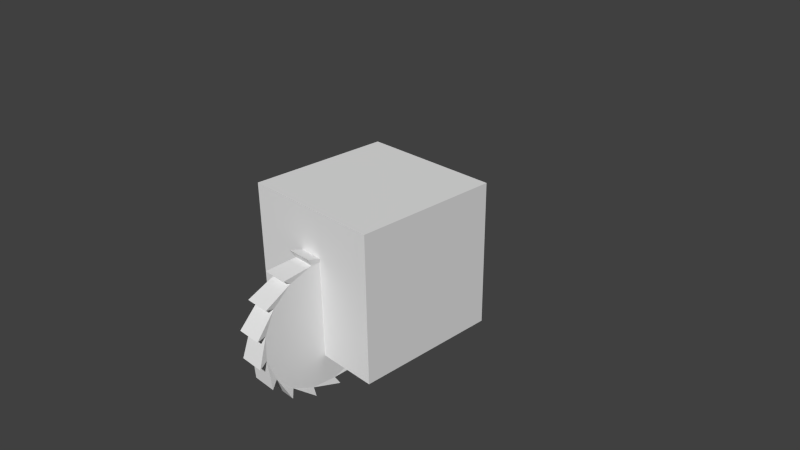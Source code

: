 # Source: red_block_left_right.blend  (saved by Blender 2.76.0; exported with 4.5.12 LTS)
import bpy
from mathutils import Matrix  # noqa: F401  (used for matrix-valued properties, if any)

bpy.ops.wm.read_factory_settings(use_empty=True)
scene = bpy.context.scene
scene.name = 'Scene'

# ---- collections
col_collection_1 = bpy.data.collections.new('Collection 1'); scene.collection.children.link(col_collection_1)

# ---- materials (node trees are filled in below, after node groups)
mat_material = bpy.data.materials.new('Material')
mat_material.alpha_threshold = 0.0
mat_material.use_transparent_shadow = False
mat_material.roughness = 0.5
mat_material.line_color = (0.0, 0.0, 0.0, 1.0)

# ---- material node trees

# ---- world
world_world = bpy.data.worlds.new('World'); scene.world = world_world
world_world.color = (0.05088, 0.05088, 0.05088)
world_world.use_sun_shadow = False
world_world.sun_shadow_jitter_overblur = 0.0
world_world.cycles.sampling_method = 'MANUAL'
world_world.cycles.sample_map_resolution = 256

# ---- cameras
cam_camera = bpy.data.cameras.new('Camera')
cam_camera.clip_end = 100.0
cam_camera.lens = 35.0
cam_camera.sensor_width = 32.0
cam_camera.sensor_height = 18.0
cam_camera.ortho_scale = 7.314
cam_camera.dof.focus_distance = 0.0
cam_camera.dof.aperture_fstop = 128.0

# ---- meshes
me_cylinder_001 = bpy.data.meshes.new('Cylinder.001')
me_cylinder_001.from_pydata([(-0.1392, -1.205, -1.387), (0.1671, -1.205, -1.387), (-0.1608, -1.187, -1.518), (0.1888, -1.187, -1.518), (-0.1392, -1.514, -1.241), (0.1671, -1.514, -1.241), (-0.1608, -1.547, -1.369), (0.1888, -1.547, -1.369), (-0.1392, -1.743, -0.9879), (0.1671, -1.743, -0.9879), (-0.1608, -1.823, -1.093), (0.1888, -1.823, -1.093), (-0.1392, -1.859, -0.666), (0.1671, -1.859, -0.666), (-0.1608, -1.973, -0.7324), (0.1888, -1.973, -0.7324), (-0.1392, -1.842, -0.3246), (0.1671, -1.842, -0.3246), (-0.1608, -1.973, -0.3423), (0.1888, -1.973, -0.3423), (-0.1392, -1.696, -0.01547), (0.1671, -1.696, -0.01547), (-0.1608, -1.823, 0.01822), (0.1888, -1.823, 0.01822), (-0.1392, -1.442, 0.2142), (0.1671, -1.442, 0.2142), (-0.1608, -1.547, 0.2941), (0.1888, -1.547, 0.2941), (-0.1392, -1.121, 0.3294), (0.1671, -1.121, 0.3294), (-0.1608, -1.187, 0.4434), (0.1888, -1.187, 0.4434), (-0.1392, -0.7791, 0.3127), (0.1671, -0.7791, 0.3127), (-0.1608, -0.7968, 0.4434), (0.1888, -0.7968, 0.4434), (-0.1392, -0.47, 0.1665), (0.1671, -0.47, 0.1665), (-0.1608, -0.4363, 0.2941), (0.1888, -0.4363, 0.2941), (-0.1392, -0.2404, -0.08677), (0.1671, -0.2404, -0.08677), (-0.1608, -0.1604, 0.01822), (0.1888, -0.1604, 0.01822), (-0.1392, -0.1251, -0.4087), (0.1671, -0.1251, -0.4087), (-0.1608, -0.01109, -0.3423), (0.1888, -0.01109, -0.3423), (-0.1392, -0.1419, -0.7501), (0.1671, -0.1419, -0.7501), (-0.1608, -0.0111, -0.7324), (0.1888, -0.0111, -0.7324), (-0.1392, -0.288, -1.059), (0.1671, -0.288, -1.059), (-0.1608, -0.1604, -1.093), (0.1888, -0.1604, -1.093), (-0.1392, -0.5413, -1.289), (0.1671, -0.5413, -1.289), (-0.1608, -0.4363, -1.369), (0.1888, -0.4363, -1.369), (-0.1392, -0.8632, -1.404), (0.1671, -0.8632, -1.404), (-0.1608, -0.7968, -1.518), (0.1888, -0.7968, -1.518)], [], [(0, 1, 3, 2), (2, 3, 5, 4), (4, 5, 7, 6), (6, 7, 9, 8), (8, 9, 11, 10), (10, 11, 13, 12), (12, 13, 15, 14), (14, 15, 17, 16), (16, 17, 19, 18), (18, 19, 21, 20), (20, 21, 23, 22), (22, 23, 25, 24), (24, 25, 27, 26), (26, 27, 29, 28), (28, 29, 31, 30), (30, 31, 33, 32), (32, 33, 35, 34), (34, 35, 37, 36), (36, 37, 39, 38), (38, 39, 41, 40), (40, 41, 43, 42), (42, 43, 45, 44), (44, 45, 47, 46), (46, 47, 49, 48), (48, 49, 51, 50), (50, 51, 53, 52), (52, 53, 55, 54), (54, 55, 57, 56), (56, 57, 59, 58), (58, 59, 61, 60), (3, 1, 63, 61, 59, 57, 55, 53, 51, 49, 47, 45, 43, 41, 39, 37, 35, 33, 31, 29, 27, 25, 23, 21, 19, 17, 15, 13, 11, 9, 7, 5), (62, 63, 1, 0), (60, 61, 63, 62), (0, 2, 4, 6, 8, 10, 12, 14, 16, 18, 20, 22, 24, 26, 28, 30, 32, 34, 36, 38, 40, 42, 44, 46, 48, 50, 52, 54, 56, 58, 60, 62)])
_uv = me_cylinder_001.uv_layers.new(name='UVMap')
_uv.uv.foreach_set('vector', [0.2437, 0.645, 0.2408, 0.6405, 0.2423, 0.6381, 0.2437, 0.6427, 0.2437, 0.6427, 0.2423, 0.6381, 0.2477, 0.6377, 0.2486, 0.6431, 0.2486, 0.6431, 0.2477, 0.6377, 0.2495, 0.6372, 0.2492, 0.6417, 0.2492, 0.6417, 0.2495, 0.6372, 0.2532, 0.6417, 0.2524, 0.6475, 0.2524, 0.6475, 0.2532, 0.6417, 0.2548, 0.6427, 0.2534, 0.6465, 0.2534, 0.6465, 0.2548, 0.6427, 0.2573, 0.6497, 0.2553, 0.655, 0.2553, 0.655, 0.2573, 0.6497, 0.2587, 0.6518, 0.2566, 0.6546, 0.2566, 0.6546, 0.2587, 0.6518, 0.2598, 0.6604, 0.2568, 0.6643, 0.2568, 0.6643, 0.2598, 0.6604, 0.2608, 0.6632, 0.2582, 0.6647, 0.2582, 0.6647, 0.2608, 0.6632, 0.2602, 0.6723, 0.2567, 0.6741, 0.2567, 0.6741, 0.2602, 0.6723, 0.2605, 0.6755, 0.2578, 0.6753, 0.2578, 0.6753, 0.2605, 0.6755, 0.2582, 0.6831, 0.2548, 0.6825, 0.2548, 0.6825, 0.2582, 0.6831, 0.2578, 0.6862, 0.2555, 0.6843, 0.2555, 0.6843, 0.2578, 0.6862, 0.2542, 0.6915, 0.2513, 0.6887, 0.2513, 0.6887, 0.2542, 0.6915, 0.2533, 0.694, 0.2516, 0.6907, 0.2516, 0.6907, 0.2533, 0.694, 0.249, 0.6964, 0.247, 0.6919, 0.247, 0.6919, 0.249, 0.6964, 0.2476, 0.698, 0.2468, 0.6939, 0.2468, 0.6939, 0.2476, 0.698, 0.2432, 0.6972, 0.2424, 0.6918, 0.2424, 0.6918, 0.2432, 0.6972, 0.2416, 0.6977, 0.2418, 0.6934, 0.2418, 0.6934, 0.2416, 0.6977, 0.2378, 0.694, 0.2382, 0.6884, 0.2382, 0.6884, 0.2378, 0.694, 0.2362, 0.6933, 0.2373, 0.6895, 0.2373, 0.6895, 0.2362, 0.6933, 0.2335, 0.6873, 0.2351, 0.6823, 0.2351, 0.6823, 0.2335, 0.6873, 0.2321, 0.6856, 0.234, 0.6827, 0.234, 0.6827, 0.2321, 0.6856, 0.2309, 0.678, 0.2335, 0.6743, 0.2335, 0.6743, 0.2309, 0.678, 0.2299, 0.6755, 0.2323, 0.674, 0.2323, 0.674, 0.2299, 0.6755, 0.2303, 0.6674, 0.2336, 0.6656, 0.2336, 0.6656, 0.2303, 0.6674, 0.2299, 0.6644, 0.2325, 0.6645, 0.2325, 0.6645, 0.2299, 0.6644, 0.2319, 0.6568, 0.2355, 0.6571, 0.2355, 0.6571, 0.2319, 0.6568, 0.2322, 0.6536, 0.2346, 0.6553, 0.2346, 0.6553, 0.2322, 0.6536, 0.2355, 0.6475, 0.239, 0.6499, 0.05939, 0.09112, 0.05908, 0.0954, 0.06649, 0.09112, 0.06529, 0.09487, 0.07306, 0.09595, 0.07114, 0.0986, 0.07808, 0.1049, 0.07574, 0.106, 0.0808, 0.1166, 0.07839, 0.116, 0.0808, 0.1292, 0.07869, 0.127, 0.07808, 0.1409, 0.07659, 0.1374, 0.07306, 0.1498, 0.07242, 0.1456, 0.06649, 0.1546, 0.0668, 0.1503, 0.05939, 0.1546, 0.06059, 0.1509, 0.05282, 0.1498, 0.05475, 0.1471, 0.0478, 0.1409, 0.05014, 0.1397, 0.04508, 0.1292, 0.04749, 0.1297, 0.04508, 0.1166, 0.04719, 0.1187, 0.0478, 0.1049, 0.04929, 0.1083, 0.05282, 0.09595, 0.05346, 0.1001, 0.2385, 0.6477, 0.2364, 0.6445, 0.2408, 0.6405, 0.2437, 0.645, 0.239, 0.6499, 0.2355, 0.6475, 0.2364, 0.6445, 0.2385, 0.6477, 0.2437, 0.645, 0.2437, 0.6427, 0.2486, 0.6431, 0.2492, 0.6417, 0.2524, 0.6475, 0.2534, 0.6465, 0.2553, 0.655, 0.2566, 0.6546, 0.2568, 0.6643, 0.2582, 0.6647, 0.2567, 0.6741, 0.2578, 0.6753, 0.2548, 0.6825, 0.2555, 0.6843, 0.2513, 0.6887, 0.2516, 0.6907, 0.247, 0.6919, 0.2468, 0.6939, 0.2424, 0.6918, 0.2418, 0.6934, 0.2382, 0.6884, 0.2373, 0.6895, 0.2351, 0.6823, 0.234, 0.6827, 0.2335, 0.6743, 0.2323, 0.674, 0.2336, 0.6656, 0.2325, 0.6645, 0.2355, 0.6571, 0.2346, 0.6553, 0.239, 0.6499, 0.2385, 0.6477])
me_cylinder_001.use_remesh_preserve_volume = False
me_cylinder_001.use_remesh_preserve_attributes = False
me_cylinder_001.use_mirror_vertex_groups = False
me_cylinder_001.update()
me_cube = bpy.data.meshes.new('Cube')
me_cube.from_pydata([(1.0, 1.0, -1.0), (1.0, -1.0, -1.0), (-1.0, -1.0, -1.0), (-1.0, 1.0, -1.0), (1.0, 1.0, 1.0), (1.0, -1.0, 1.0), (-1.0, -1.0, 1.0), (-1.0, 1.0, 1.0), (1.0, -5.96e-08, -1.0), (-1.0, 2.98e-07, -1.0), (1.0, -5.364e-07, 1.0), (-1.0, 1.788e-07, 1.0)], [], [(8, 1, 2, 9), (10, 11, 6, 5), (8, 10, 5, 1), (1, 5, 6, 2), (9, 11, 7, 3), (4, 0, 3, 7), (2, 6, 11, 9), (0, 4, 10, 8), (4, 7, 11, 10), (0, 8, 9, 3)])
_uv = me_cube.uv_layers.new(name='UVMap')
_uv.uv.foreach_set('vector', [0.2156, 0.6812, 0.203, 0.6802, 0.2084, 0.6613, 0.2153, 0.6616, 0.07575, 0.3889, 0.03216, 0.3889, 0.03216, 0.3671, 0.07575, 0.3671, 0.1193, 0.3889, 0.07575, 0.3889, 0.07575, 0.3671, 0.1193, 0.3671, 0.203, 0.6802, 0.18, 0.6603, 0.2044, 0.6421, 0.2084, 0.6613, 0.2153, 0.6616, 0.2171, 0.6421, 0.23, 0.6465, 0.2215, 0.6618, 0.245, 0.6627, 0.2288, 0.6778, 0.2215, 0.6618, 0.23, 0.6465, 0.2084, 0.6613, 0.2044, 0.6421, 0.2171, 0.6421, 0.2153, 0.6616, 0.1193, 0.4107, 0.07575, 0.4107, 0.07575, 0.3889, 0.1193, 0.3889, 0.07575, 0.4107, 0.03216, 0.4107, 0.03216, 0.3889, 0.07575, 0.3889, 0.2288, 0.6778, 0.2156, 0.6812, 0.2153, 0.6616, 0.2215, 0.6618])
me_cube.materials.append(mat_material)
me_cube.use_remesh_preserve_volume = False
me_cube.use_remesh_preserve_attributes = False
me_cube.use_mirror_vertex_groups = False
me_cube.update()

# ---- objects
ob_cylinder = bpy.data.objects.new('Cylinder', me_cylinder_001)
ob_cube = bpy.data.objects.new('Cube', me_cube)
ob_camera = bpy.data.objects.new('Camera', cam_camera)

# ---- transforms, parenting, visibility, modifiers, constraints
ob_cylinder.location = (0.0, 0.0, 0.0)
ob_cylinder.lineart.crease_threshold = 0.0
ob_cube.location = (0.0, 0.0, 0.0)
ob_cube.lock_rotations_4d = False
ob_cube.empty_display_type = 'ARROWS'
ob_cube.lineart.crease_threshold = 0.0
ob_camera.location = (7.481, -6.508, 5.344)
ob_camera.rotation_euler = (1.109, 0.01082, 0.8149)
ob_camera.lock_rotations_4d = False
ob_camera.empty_display_type = 'ARROWS'
ob_camera.color = (0.0, 0.0, 0.0, 0.0)
ob_camera.display_type = 'WIRE'
ob_camera.lineart.crease_threshold = 0.0

# ---- collection membership
col_collection_1.objects.link(ob_cylinder)
col_collection_1.objects.link(ob_cube)
col_collection_1.objects.link(ob_camera)

# ---- scene / render settings (as saved in the file)
scene.camera = ob_camera
scene.frame_start = 1; scene.frame_end = 250; scene.frame_set(1)
scene.render.engine = 'BLENDER_EEVEE_NEXT'
scene.render.resolution_percentage = 50
scene.render.dither_intensity = 0.0
scene.cycles.use_denoising = False
scene.cycles.samples = 10
scene.cycles.sampling_pattern = 'TABULATED_SOBOL'
scene.cycles.light_sampling_threshold = 0.0
scene.cycles.use_adaptive_sampling = False
scene.cycles.use_light_tree = False
scene.cycles.blur_glossy = 0.0
scene.cycles.pixel_filter_type = 'GAUSSIAN'
scene.cycles.sample_clamp_indirect = 0.0
scene.view_settings.view_transform = 'Standard'
bpy.context.view_layer.update()

# ---- added for rendering (the .blend has no usable light): sun
light_auto_sun = bpy.data.lights.new('AutoSun', 'SUN')
light_auto_sun.energy = 3.0
light_auto_sun.angle = 0.0523599
ob_auto_sun = bpy.data.objects.new('AutoSun', light_auto_sun)
scene.collection.objects.link(ob_auto_sun)
ob_auto_sun.rotation_euler = (0.872665, 0.174533, 0.523599)
bpy.context.view_layer.update()
